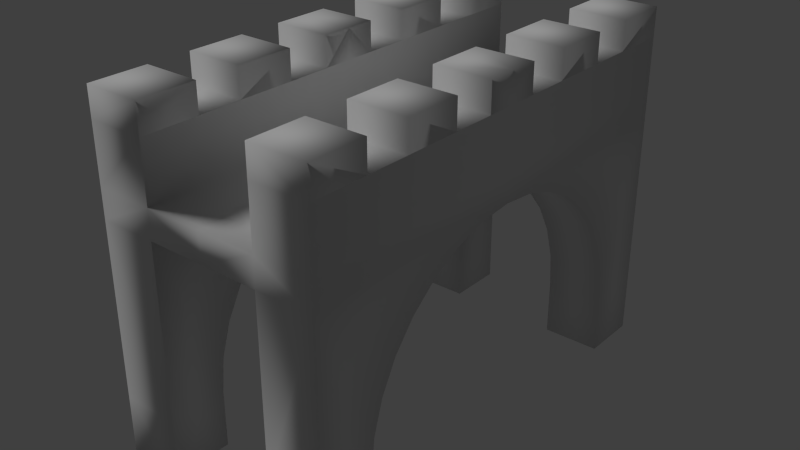 # Source: test_bridge.blend  (saved by Blender 2.75.0; exported with 4.5.12 LTS)
import bpy
from mathutils import Matrix  # noqa: F401  (used for matrix-valued properties, if any)

bpy.ops.wm.read_factory_settings(use_empty=True)
scene = bpy.context.scene
scene.name = 'Scene'

# ---- collections
col_collection_1 = bpy.data.collections.new('Collection 1'); scene.collection.children.link(col_collection_1)

# ---- materials (node trees are filled in below, after node groups)
mat_material_001 = bpy.data.materials.new('Material.001')
mat_material_001.alpha_threshold = 0.0
mat_material_001.use_transparent_shadow = False
mat_material_001.roughness = 0.5
mat_material_001.specular_intensity = 0.0

# ---- material node trees

# ---- world
world_world = bpy.data.worlds.new('World'); scene.world = world_world
world_world.color = (0.05088, 0.05088, 0.05088)
world_world.use_sun_shadow = False
world_world.sun_shadow_jitter_overblur = 0.0
world_world.cycles.sampling_method = 'MANUAL'
world_world.cycles.sample_map_resolution = 256
world_world.light_settings.ao_factor = 0.8

# ---- lights
light_sun_004 = bpy.data.lights.new('Sun.004', 'SUN')
light_sun_004.transmission_factor = 0.0
light_sun_004.angle = 0.1993
light_sun_004.energy = 1.0
light_sun_004.shadow_buffer_clip_start = 0.5
light_sun_004.shadow_soft_size = 0.1
light_sun_004.shadow_cascade_max_distance = 1000.0
light_sun_004.cycles.use_multiple_importance_sampling = False

# ---- meshes
me_cube = bpy.data.meshes.new('Cube')
me_cube.from_pydata([(4.0, 8.0, 0.0), (4.0, 6.0, 0.0), (2.0, 6.0, 0.0), (2.0, 8.0, 0.0), (4.0, 8.0, 2.0), (4.0, 6.0, 2.0), (2.0, 8.0, 2.0), (4.0, -9.156e-07, 8.0), (4.0, 1.171, 7.885), (4.0, 2.296, 7.543), (4.0, 3.333, 6.989), (4.0, 4.243, 6.243), (4.0, 4.989, 5.333), (4.0, 5.543, 4.296), (4.0, 5.885, 3.171), (2.0, 6.0, 2.0), (2.0, -9.156e-07, 8.0), (2.0, 1.171, 7.885), (2.0, 2.296, 7.543), (2.0, 3.333, 6.989), (2.0, 4.243, 6.243), (2.0, 4.989, 5.333), (2.0, 5.543, 4.296), (2.0, 5.885, 3.171), (4.0, 8.0, 8.0), (2.0, 8.0, 8.0), (4.0, 8.0, 9.0), (2.0, 8.0, 9.0), (4.0, -7.964e-07, 9.0), (2.0, -7.964e-07, 9.0), (-2.384e-07, -8.56e-07, 8.0), (0.0, 8.0, 8.0), (-2.384e-07, -7.368e-07, 9.0), (0.0, 8.0, 9.0), (4.0, 8.0, 11.0), (2.0, 0.0, 11.0), (4.0, 0.0, 12.0), (4.0, 1.0, 12.0), (4.0, 4.5, 12.0), (4.0, 0.0, 11.0), (4.0, 2.5, 12.0), (2.0, 0.0, 12.0), (2.0, 1.0, 11.0), (2.0, 6.0, 11.0), (2.0, 6.0, 12.0), (2.0, 8.0, 11.0), (2.0, 8.0, 12.0), (4.0, 6.0, 11.0), (4.0, 6.0, 12.0), (4.0, 8.0, 12.0), (2.0, 4.5, 12.0), (2.0, 4.5, 11.0), (2.0, 2.5, 12.0), (2.0, 2.5, 11.0), (2.0, 1.0, 12.0), (4.0, 1.0, 11.0), (4.0, 2.5, 11.0), (4.0, 4.5, 11.0)], [], [(0, 1, 2, 3), (0, 4, 5, 1), (4, 0, 3, 6), (1, 5, 15, 2), (2, 15, 6, 3), (6, 25, 24, 4), (23, 14, 13, 22), (15, 5, 14, 23), (22, 13, 12, 21), (21, 12, 11, 20), (20, 11, 10, 19), (19, 10, 9, 18), (18, 9, 8, 17), (17, 8, 7, 16), (8, 9, 24), (5, 4, 24), (12, 13, 24), (9, 10, 24), (13, 14, 24), (10, 11, 24), (7, 8, 24), (14, 5, 24), (11, 12, 24), (23, 22, 25), (19, 18, 25), (22, 21, 25), (18, 17, 25), (21, 20, 25), (15, 23, 25), (17, 16, 25), (6, 15, 25), (20, 19, 25), (7, 24, 26, 28), (27, 25, 31, 33), (24, 25, 27, 26), (25, 16, 30, 31), (29, 27, 33, 32), (50, 38, 57, 51), (40, 38, 50, 52), (28, 26, 34, 39), (44, 46, 45, 43), (48, 44, 43, 47), (27, 29, 35, 45), (48, 49, 46, 44), (36, 37, 54, 41), (26, 27, 45, 34), (46, 49, 34, 45), (49, 48, 47, 34), (52, 50, 51, 53), (54, 37, 55, 42), (47, 43, 51, 57), (37, 36, 39, 55), (41, 54, 42, 35), (40, 52, 53, 56), (42, 55, 56, 53), (38, 40, 56, 57)])
me_cube.polygons.foreach_set('use_smooth', [True] * 56)
_uv = me_cube.uv_layers.new(name='UVMap')
_uv.uv.foreach_set('vector', [0.8293, 0.08546, 0.8293, 0.0002042, 0.9145, 0.0002042, 0.9145, 0.08546, 0.06841, 0.0002042, 0.1195, 0.06841, 0.05133, 0.1195, 0.0002042, 0.05133, 0.8293, 0.1707, 0.8293, 0.08546, 0.9145, 0.08546, 0.9145, 0.1707, 0.7767, 0.2741, 0.7767, 0.3593, 0.6915, 0.3593, 0.6915, 0.2741, 0.7775, 0.2736, 0.7095, 0.2223, 0.7609, 0.1543, 0.8289, 0.2056, 0.9145, 0.1707, 0.9145, 0.4265, 0.8293, 0.4265, 0.8293, 0.1707, 0.6915, 0.4094, 0.7767, 0.4094, 0.7767, 0.4596, 0.6915, 0.4596, 0.6915, 0.3593, 0.7767, 0.3593, 0.7767, 0.4094, 0.6915, 0.4094, 0.6915, 0.4596, 0.7767, 0.4596, 0.7767, 0.5097, 0.6915, 0.5097, 0.6915, 0.5097, 0.7767, 0.5097, 0.7767, 0.5599, 0.6915, 0.5599, 0.6915, 0.5599, 0.7767, 0.5599, 0.7767, 0.61, 0.6915, 0.61, 0.6915, 0.61, 0.7767, 0.61, 0.7767, 0.6601, 0.6915, 0.6601, 0.6915, 0.6601, 0.7767, 0.6601, 0.7767, 0.7103, 0.6915, 0.7103, 0.6915, 0.7103, 0.7767, 0.7103, 0.7767, 0.7604, 0.6915, 0.7604, 0.03706, 0.4437, 0.06671, 0.4033, 0.2729, 0.273, 0.05133, 0.1195, 0.1195, 0.06841, 0.2729, 0.273, 0.1021, 0.2591, 0.09445, 0.2095, 0.2729, 0.273, 0.06671, 0.4033, 0.08792, 0.3578, 0.2729, 0.273, 0.09445, 0.2095, 0.07732, 0.1624, 0.2729, 0.273, 0.08792, 0.3578, 0.09985, 0.3091, 0.2729, 0.273, 0.0002042, 0.4777, 0.03706, 0.4437, 0.2729, 0.273, 0.07732, 0.1624, 0.05133, 0.1195, 0.2729, 0.273, 0.09985, 0.3091, 0.1021, 0.2591, 0.2729, 0.273, 0.6668, 0.1961, 0.6197, 0.1788, 0.5569, 0.0002042, 0.4714, 0.1848, 0.4259, 0.2059, 0.5569, 0.0002042, 0.6197, 0.1788, 0.5702, 0.1711, 0.5569, 0.0002042, 0.4259, 0.2059, 0.3854, 0.2354, 0.5569, 0.0002042, 0.5702, 0.1711, 0.5201, 0.1731, 0.5569, 0.0002042, 0.7095, 0.2223, 0.6668, 0.1961, 0.5569, 0.0002042, 0.3854, 0.2354, 0.3501, 0.2736, 0.5569, 0.0002042, 0.7609, 0.1543, 0.7095, 0.2223, 0.5569, 0.0002042, 0.5201, 0.1731, 0.4714, 0.1848, 0.5569, 0.0002042, 0.0002042, 0.4777, 0.2729, 0.273, 0.2985, 0.3071, 0.02579, 0.5118, 0.9145, 0.4691, 0.9145, 0.4265, 0.9998, 0.4265, 0.9998, 0.4691, 0.8293, 0.4265, 0.9145, 0.4265, 0.9145, 0.4691, 0.8293, 0.4691, 0.6911, 0.5302, 0.3501, 0.5302, 0.3501, 0.445, 0.6911, 0.445, 0.3501, 0.3593, 0.6911, 0.3593, 0.6911, 0.4446, 0.3501, 0.4446, 0.2773, 0.7082, 0.2773, 0.623, 0.3199, 0.623, 0.3199, 0.7082, 0.192, 0.623, 0.2773, 0.623, 0.2773, 0.7082, 0.192, 0.7082, 0.02579, 0.5118, 0.2985, 0.3071, 0.3497, 0.3753, 0.07695, 0.5799, 0.4265, 0.7082, 0.5117, 0.7082, 0.5117, 0.7509, 0.4265, 0.7509, 0.4265, 0.623, 0.4265, 0.7082, 0.3838, 0.7082, 0.3838, 0.623, 0.6911, 0.3593, 0.3501, 0.3593, 0.3501, 0.2741, 0.6911, 0.2741, 0.4265, 0.623, 0.5117, 0.623, 0.5117, 0.7082, 0.4265, 0.7082, 0.0002042, 0.623, 0.04283, 0.623, 0.04283, 0.7082, 0.0002042, 0.7082, 0.8293, 0.4691, 0.9145, 0.4691, 0.9145, 0.5543, 0.8293, 0.5543, 0.5117, 0.7082, 0.5117, 0.623, 0.5543, 0.623, 0.5543, 0.7082, 0.5117, 0.623, 0.4265, 0.623, 0.4265, 0.5804, 0.5117, 0.5804, 0.192, 0.7082, 0.2773, 0.7082, 0.2773, 0.7509, 0.192, 0.7509, 0.04283, 0.7082, 0.04283, 0.623, 0.08546, 0.623, 0.08546, 0.7082, 0.3838, 0.623, 0.3838, 0.7082, 0.3199, 0.7082, 0.3199, 0.623, 0.04283, 0.623, 0.0002042, 0.623, 0.0002043, 0.5804, 0.04283, 0.5804, 0.0002042, 0.7082, 0.04283, 0.7082, 0.04283, 0.7509, 0.0002042, 0.7509, 0.192, 0.623, 0.192, 0.7082, 0.1494, 0.7082, 0.1494, 0.623, 0.08546, 0.7082, 0.08546, 0.623, 0.1494, 0.623, 0.1494, 0.7082, 0.2773, 0.623, 0.192, 0.623, 0.192, 0.5804, 0.2773, 0.5804])
me_cube.materials.append(mat_material_001)
me_cube.use_remesh_preserve_volume = False
me_cube.use_remesh_preserve_attributes = False
me_cube.use_mirror_vertex_groups = False
me_cube.update()

# ---- objects
ob_sun = bpy.data.objects.new('Sun', light_sun_004)
ob_cube = bpy.data.objects.new('Cube', me_cube)

# ---- transforms, parenting, visibility, modifiers, constraints
ob_sun.location = (0.0, 0.0, 32.93)
ob_sun.rotation_euler = (0.5049, -0.4919, -0.6066)
ob_sun.lineart.crease_threshold = 0.0
ob_cube.location = (0.0, 0.0, 0.0)
ob_cube.lock_rotations_4d = False
ob_cube.empty_display_type = 'ARROWS'
ob_cube.lineart.crease_threshold = 0.0
_m = ob_cube.modifiers.new('Mirror', 'MIRROR')
_m.use_axis = (True, True, False)

# ---- collection membership
col_collection_1.objects.link(ob_sun)
col_collection_1.objects.link(ob_cube)

# ---- scene / render settings (as saved in the file)
scene.frame_start = 1; scene.frame_end = 250; scene.frame_set(1)
scene.render.engine = 'BLENDER_EEVEE_NEXT'
scene.render.dither_intensity = 0.0
scene.cycles.use_denoising = False
scene.cycles.samples = 10
scene.cycles.sampling_pattern = 'TABULATED_SOBOL'
scene.cycles.light_sampling_threshold = 0.0
scene.cycles.use_adaptive_sampling = False
scene.cycles.use_light_tree = False
scene.cycles.blur_glossy = 0.0
scene.cycles.pixel_filter_type = 'GAUSSIAN'
scene.cycles.sample_clamp_indirect = 0.0
scene.view_settings.view_transform = 'Standard'
bpy.context.view_layer.update()

# ---- added for rendering (the .blend has no active camera): camera
cam_auto = bpy.data.cameras.new('AutoCamera')
cam_auto.lens = 50.0
cam_auto.sensor_width = 36.0
cam_auto.clip_end = 1000.0
ob_auto_camera = bpy.data.objects.new('AutoCamera', cam_auto)
scene.collection.objects.link(ob_auto_camera)
ob_auto_camera.location = (19.9299, -23.9159, 21.944)
ob_auto_camera.rotation_euler = (1.09748, -7.21219e-08, 0.694738)
scene.camera = ob_auto_camera
bpy.context.view_layer.update()
